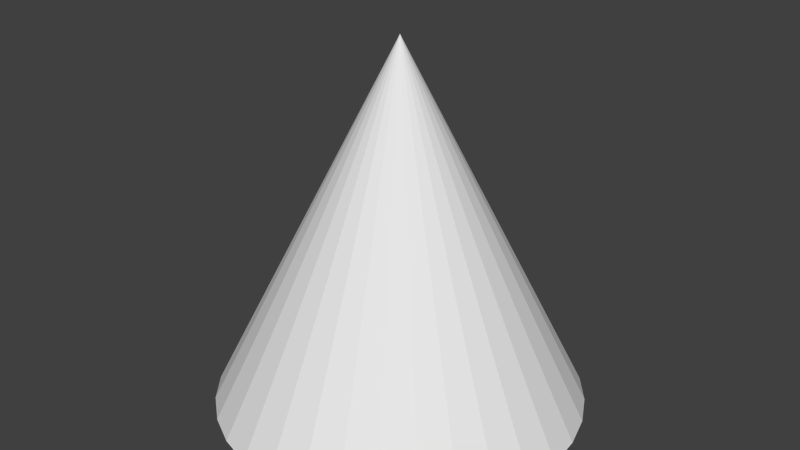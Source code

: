# Source: blueprint-node-work.blend  (saved by Blender 2.69.0; exported with 4.5.12 LTS)
import bpy
from mathutils import Matrix  # noqa: F401  (used for matrix-valued properties, if any)

bpy.ops.wm.read_factory_settings(use_empty=True)
scene = bpy.context.scene
scene.name = 'Scene'

# ---- collections
col_collection_1 = bpy.data.collections.new('Collection 1'); scene.collection.children.link(col_collection_1)

# ---- world
world_world = bpy.data.worlds.new('World'); scene.world = world_world
world_world.color = (0.05088, 0.05088, 0.05088)
world_world.use_sun_shadow = False
world_world.sun_shadow_jitter_overblur = 0.0
world_world.cycles.sampling_method = 'MANUAL'
world_world.cycles.sample_map_resolution = 256

# ---- meshes
me_cone = bpy.data.meshes.new('Cone')
me_cone.from_pydata([(0.0, 0.5, -0.3408), (0.09755, 0.4904, -0.3408), (0.1913, 0.4619, -0.3408), (0.2778, 0.4157, -0.3408), (0.3536, 0.3536, -0.3408), (0.4157, 0.2778, -0.3408), (0.4619, 0.1913, -0.3408), (0.4904, 0.09755, -0.3408), (0.5, 3.775e-08, -0.3408), (0.0, 0.0, 0.6592), (0.4904, -0.09755, -0.3408), (0.4619, -0.1913, -0.3408), (0.4157, -0.2778, -0.3408), (0.3536, -0.3536, -0.3408), (0.2778, -0.4157, -0.3408), (0.1913, -0.4619, -0.3408), (0.09755, -0.4904, -0.3408), (-1.629e-07, -0.5, -0.3408), (-0.09755, -0.4904, -0.3408), (-0.1913, -0.4619, -0.3408), (-0.2778, -0.4157, -0.3408), (-0.3536, -0.3536, -0.3408), (-0.4157, -0.2778, -0.3408), (-0.4619, -0.1913, -0.3408), (-0.4904, -0.09754, -0.3408), (-0.5, 4.828e-07, -0.3408), (-0.4904, 0.09755, -0.3408), (-0.4619, 0.1913, -0.3408), (-0.4157, 0.2778, -0.3408), (-0.3536, 0.3536, -0.3408), (-0.2778, 0.4157, -0.3408), (-0.1913, 0.4619, -0.3408), (-0.09754, 0.4904, -0.3408)], [], [(31, 9, 32), (0, 9, 1), (30, 9, 31), (29, 9, 30), (28, 9, 29), (27, 9, 28), (26, 9, 27), (25, 9, 26), (24, 9, 25), (23, 9, 24), (22, 9, 23), (21, 9, 22), (20, 9, 21), (19, 9, 20), (18, 9, 19), (17, 9, 18), (16, 9, 17), (15, 9, 16), (14, 9, 15), (13, 9, 14), (12, 9, 13), (11, 9, 12), (10, 9, 11), (8, 9, 10), (7, 9, 8), (6, 9, 7), (5, 9, 6), (4, 9, 5), (3, 9, 4), (2, 9, 3), (32, 9, 0), (1, 9, 2), (0, 1, 2, 3, 4, 5, 6, 7, 8, 10, 11, 12, 13, 14, 15, 16, 17, 18, 19, 20, 21, 22, 23, 24, 25, 26, 27, 28, 29, 30, 31, 32)])
me_cone.use_remesh_preserve_volume = False
me_cone.use_remesh_preserve_attributes = False
me_cone.use_mirror_vertex_groups = False
me_cone.update()

# ---- objects
ob_cone = bpy.data.objects.new('Cone', me_cone)

# ---- transforms, parenting, visibility, modifiers, constraints
ob_cone.location = (0.0, 0.0, 0.0)
ob_cone.lineart.crease_threshold = 0.0

# ---- collection membership
col_collection_1.objects.link(ob_cone)

# ---- scene / render settings (as saved in the file)
scene.frame_start = 1; scene.frame_end = 250; scene.frame_set(1)
scene.render.engine = 'BLENDER_EEVEE_NEXT'
scene.render.image_settings.compression = 90
scene.render.resolution_percentage = 50
scene.render.dither_intensity = 0.0
scene.cycles.use_denoising = False
scene.cycles.samples = 10
scene.cycles.sampling_pattern = 'TABULATED_SOBOL'
scene.cycles.light_sampling_threshold = 0.0
scene.cycles.use_adaptive_sampling = False
scene.cycles.use_light_tree = False
scene.cycles.blur_glossy = 0.0
scene.cycles.volume_bounces = 1
scene.cycles.pixel_filter_type = 'GAUSSIAN'
scene.cycles.sample_clamp_indirect = 0.0
scene.view_settings.view_transform = 'Standard'
bpy.context.view_layer.update()

# ---- added for rendering (the .blend has no active camera and no usable light): camera, sun
cam_auto = bpy.data.cameras.new('AutoCamera')
cam_auto.lens = 50.0
cam_auto.sensor_width = 36.0
cam_auto.clip_end = 1000.0
ob_auto_camera = bpy.data.objects.new('AutoCamera', cam_auto)
scene.collection.objects.link(ob_auto_camera)
ob_auto_camera.location = (1.60254, -1.92304, 1.44128)
ob_auto_camera.rotation_euler = (1.09748, -7.21219e-08, 0.694738)
scene.camera = ob_auto_camera
light_auto_sun = bpy.data.lights.new('AutoSun', 'SUN')
light_auto_sun.energy = 3.0
light_auto_sun.angle = 0.0523599
ob_auto_sun = bpy.data.objects.new('AutoSun', light_auto_sun)
scene.collection.objects.link(ob_auto_sun)
ob_auto_sun.rotation_euler = (0.872665, 0.174533, 0.523599)
bpy.context.view_layer.update()
